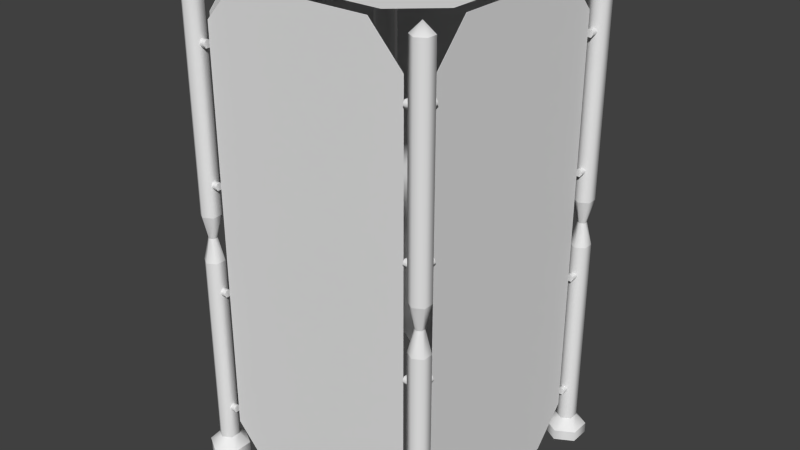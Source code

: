 # Source: barrier.blend  (saved by Blender 2.75.0; exported with 4.5.12 LTS)
import bpy
from mathutils import Matrix  # noqa: F401  (used for matrix-valued properties, if any)

bpy.ops.wm.read_factory_settings(use_empty=True)
scene = bpy.context.scene
scene.name = 'Scene'

# ---- collections
col_collection_1 = bpy.data.collections.new('Collection 1'); scene.collection.children.link(col_collection_1)

# ---- world
world_world = bpy.data.worlds.new('World'); scene.world = world_world
world_world.color = (0.05088, 0.05088, 0.05088)
world_world.use_sun_shadow = False
world_world.sun_shadow_jitter_overblur = 0.0
world_world.cycles.sampling_method = 'MANUAL'
world_world.cycles.sample_map_resolution = 256

# ---- meshes
me_cube_001 = bpy.data.meshes.new('Cube.001')
me_cube_001.from_pydata([(-0.4738, -0.4834, 1.767), (-0.4405, -0.4834, 1.767), (-0.4738, -0.4917, 1.752), (-0.4405, -0.4917, 1.752), (-0.4738, -0.5083, 1.752), (-0.4405, -0.5083, 1.752), (-0.4738, -0.5166, 1.767), (-0.4405, -0.5166, 1.767), (-0.4738, -0.5083, 1.781), (-0.4405, -0.5083, 1.781), (-0.4738, -0.4917, 1.781), (-0.4405, -0.4917, 1.781), (-0.5, -0.4578, 1.098), (-0.5, -0.4578, 1.991), (-0.4634, -0.4789, 1.098), (-0.4634, -0.4789, 1.991), (-0.4634, -0.5211, 1.098), (-0.4634, -0.5211, 1.991), (-0.5, -0.5422, 1.098), (-0.5, -0.5422, 1.991), (-0.5366, -0.5211, 1.098), (-0.5366, -0.5211, 1.991), (-0.5366, -0.4789, 1.098), (-0.5366, -0.4789, 1.991), (-0.5, -0.5, 2.033), (-0.5, -0.4812, 1.001), (-0.4837, -0.4906, 1.001), (-0.4837, -0.5094, 1.001), (-0.5163, -0.5094, 1.001), (-0.4738, -0.4834, 1.227), (-0.4405, -0.4834, 1.227), (-0.4738, -0.4917, 1.213), (-0.4405, -0.4917, 1.213), (-0.4738, -0.5083, 1.213), (-0.4405, -0.5083, 1.213), (-0.4738, -0.5166, 1.227), (-0.4405, -0.5166, 1.227), (-0.4738, -0.5083, 1.241), (-0.4405, -0.5083, 1.241), (-0.4738, -0.4917, 1.241), (-0.4405, -0.4917, 1.241), (-0.5166, -0.4738, 1.767), (-0.5166, -0.4405, 1.767), (-0.5083, -0.4738, 1.752), (-0.5083, -0.4405, 1.752), (-0.4917, -0.4738, 1.752), (-0.4917, -0.4405, 1.752), (-0.4834, -0.4738, 1.767), (-0.4834, -0.4405, 1.767), (-0.4917, -0.4738, 1.781), (-0.4917, -0.4405, 1.781), (-0.5083, -0.4738, 1.781), (-0.5083, -0.4405, 1.781), (-0.5166, -0.4738, 1.227), (-0.5166, -0.4405, 1.227), (-0.5083, -0.4738, 1.213), (-0.5083, -0.4405, 1.213), (-0.4917, -0.4738, 1.213), (-0.4917, -0.4405, 1.213), (-0.4834, -0.4738, 1.227), (-0.4834, -0.4405, 1.227), (-0.4917, -0.4738, 1.241), (-0.4917, -0.4405, 1.241), (-0.5083, -0.4738, 1.241), (-0.5083, -0.4405, 1.241), (0.4738, -0.4834, 1.767), (0.4405, -0.4834, 1.767), (0.4738, -0.4917, 1.752), (0.4405, -0.4917, 1.752), (0.4738, -0.5083, 1.752), (0.4405, -0.5083, 1.752), (0.4738, -0.5166, 1.767), (0.4405, -0.5166, 1.767), (0.4738, -0.5083, 1.781), (0.4405, -0.5083, 1.781), (0.4738, -0.4917, 1.781), (0.4405, -0.4917, 1.781), (0.5, -0.4578, 1.098), (0.5, -0.4578, 1.991), (0.4634, -0.4789, 1.098), (0.4634, -0.4789, 1.991), (0.4634, -0.5211, 1.098), (0.4634, -0.5211, 1.991), (0.5, -0.5422, 1.098), (0.5, -0.5422, 1.991), (0.5366, -0.5211, 1.098), (0.5366, -0.5211, 1.991), (0.5366, -0.4789, 1.098), (0.5366, -0.4789, 1.991), (0.5, -0.5, 2.033), (0.5, -0.4812, 1.001), (0.4837, -0.5094, 1.001), (0.4738, -0.4834, 1.227), (0.4405, -0.4834, 1.227), (0.4738, -0.4917, 1.213), (0.4405, -0.4917, 1.213), (0.4738, -0.5083, 1.213), (0.4405, -0.5083, 1.213), (0.4738, -0.5166, 1.227), (0.4405, -0.5166, 1.227), (0.4738, -0.5083, 1.241), (0.4405, -0.5083, 1.241), (0.4738, -0.4917, 1.241), (0.4405, -0.4917, 1.241), (0.5166, -0.4738, 1.767), (0.5166, -0.4405, 1.767), (0.5083, -0.4738, 1.752), (0.5083, -0.4405, 1.752), (0.4917, -0.4738, 1.752), (0.4917, -0.4405, 1.752), (0.4834, -0.4738, 1.767), (0.4834, -0.4405, 1.767), (0.4917, -0.4738, 1.781), (0.4917, -0.4405, 1.781), (0.5083, -0.4738, 1.781), (0.5083, -0.4405, 1.781), (0.5166, -0.4738, 1.227), (0.5166, -0.4405, 1.227), (0.5083, -0.4738, 1.213), (0.5083, -0.4405, 1.213), (0.4917, -0.4738, 1.213), (0.4917, -0.4405, 1.213), (0.4834, -0.4738, 1.227), (0.4834, -0.4405, 1.227), (0.4917, -0.4738, 1.241), (0.4917, -0.4405, 1.241), (0.5083, -0.4738, 1.241), (0.5083, -0.4405, 1.241), (-0.4738, 0.4834, 1.767), (-0.4405, 0.4834, 1.767), (-0.4738, 0.4917, 1.752), (-0.4405, 0.4917, 1.752), (-0.4738, 0.5083, 1.752), (-0.4405, 0.5083, 1.752), (-0.4738, 0.5166, 1.767), (-0.4405, 0.5166, 1.767), (-0.4738, 0.5083, 1.781), (-0.4405, 0.5083, 1.781), (-0.4738, 0.4917, 1.781), (-0.4405, 0.4917, 1.781), (-0.5, 0.4578, 1.098), (-0.5, 0.4578, 1.991), (-0.4634, 0.4789, 1.098), (-0.4634, 0.4789, 1.991), (-0.4634, 0.5211, 1.098), (-0.4634, 0.5211, 1.991), (-0.5, 0.5422, 1.098), (-0.5, 0.5422, 1.991), (-0.5366, 0.5211, 1.098), (-0.5366, 0.5211, 1.991), (-0.5366, 0.4789, 1.098), (-0.5366, 0.4789, 1.991), (-0.5, 0.5, 2.033), (-0.4837, 0.5094, 1.001), (-0.5163, 0.5094, 1.001), (-0.4738, 0.4834, 1.227), (-0.4405, 0.4834, 1.227), (-0.4738, 0.4917, 1.213), (-0.4405, 0.4917, 1.213), (-0.4738, 0.5083, 1.213), (-0.4405, 0.5083, 1.213), (-0.4738, 0.5166, 1.227), (-0.4405, 0.5166, 1.227), (-0.4738, 0.5083, 1.241), (-0.4405, 0.5083, 1.241), (-0.4738, 0.4917, 1.241), (-0.4405, 0.4917, 1.241), (-0.5166, 0.4738, 1.767), (-0.5166, 0.4405, 1.767), (-0.5083, 0.4738, 1.752), (-0.5083, 0.4405, 1.752), (-0.4917, 0.4738, 1.752), (-0.4917, 0.4405, 1.752), (-0.4834, 0.4738, 1.767), (-0.4834, 0.4405, 1.767), (-0.4917, 0.4738, 1.781), (-0.4917, 0.4405, 1.781), (-0.5083, 0.4738, 1.781), (-0.5083, 0.4405, 1.781), (-0.5166, 0.4738, 1.227), (-0.5166, 0.4405, 1.227), (-0.5083, 0.4738, 1.213), (-0.5083, 0.4405, 1.213), (-0.4917, 0.4738, 1.213), (-0.4917, 0.4405, 1.213), (-0.4834, 0.4738, 1.227), (-0.4834, 0.4405, 1.227), (-0.4917, 0.4738, 1.241), (-0.4917, 0.4405, 1.241), (-0.5083, 0.4738, 1.241), (-0.5083, 0.4405, 1.241), (0.4738, 0.4834, 1.767), (0.4405, 0.4834, 1.767), (0.4738, 0.4917, 1.752), (0.4405, 0.4917, 1.752), (0.4738, 0.5083, 1.752), (0.4405, 0.5083, 1.752), (0.4738, 0.5166, 1.767), (0.4405, 0.5166, 1.767), (0.4738, 0.5083, 1.781), (0.4405, 0.5083, 1.781), (0.4738, 0.4917, 1.781), (0.4405, 0.4917, 1.781), (0.5, 0.4578, 1.098), (0.5, 0.4578, 1.991), (0.4634, 0.4789, 1.098), (0.4634, 0.4789, 1.991), (0.4634, 0.5211, 1.098), (0.4634, 0.5211, 1.991), (0.5, 0.5422, 1.098), (0.5, 0.5422, 1.991), (0.5366, 0.5211, 1.098), (0.5366, 0.5211, 1.991), (0.5366, 0.4789, 1.098), (0.5366, 0.4789, 1.991), (0.5, 0.5, 2.033), (0.4837, 0.5094, 1.001), (0.4738, 0.4834, 1.227), (0.4405, 0.4834, 1.227), (0.4738, 0.4917, 1.213), (0.4405, 0.4917, 1.213), (0.4738, 0.5083, 1.213), (0.4405, 0.5083, 1.213), (0.4738, 0.5166, 1.227), (0.4405, 0.5166, 1.227), (0.4738, 0.5083, 1.241), (0.4405, 0.5083, 1.241), (0.4738, 0.4917, 1.241), (0.4405, 0.4917, 1.241), (0.5166, 0.4738, 1.767), (0.5166, 0.4405, 1.767), (0.5083, 0.4738, 1.752), (0.5083, 0.4405, 1.752), (0.4917, 0.4738, 1.752), (0.4917, 0.4405, 1.752), (0.4834, 0.4738, 1.767), (0.4834, 0.4405, 1.767), (0.4917, 0.4738, 1.781), (0.4917, 0.4405, 1.781), (0.5083, 0.4738, 1.781), (0.5083, 0.4405, 1.781), (0.5166, 0.4738, 1.227), (0.5166, 0.4405, 1.227), (0.5083, 0.4738, 1.213), (0.5083, 0.4405, 1.213), (0.4917, 0.4738, 1.213), (0.4917, 0.4405, 1.213), (0.4834, 0.4738, 1.227), (0.4834, 0.4405, 1.227), (0.4917, 0.4738, 1.241), (0.4917, 0.4405, 1.241), (0.5083, 0.4738, 1.241), (0.5083, 0.4405, 1.241), (-0.4738, -0.4834, 0.2355), (-0.4405, -0.4834, 0.2355), (-0.4738, -0.4917, 0.2499), (-0.4405, -0.4917, 0.2499), (-0.4738, -0.5083, 0.2499), (-0.4405, -0.5083, 0.2499), (-0.4738, -0.5166, 0.2355), (-0.4405, -0.5166, 0.2355), (-0.4738, -0.5083, 0.2211), (-0.4405, -0.5083, 0.2211), (-0.4738, -0.4917, 0.2211), (-0.4405, -0.4917, 0.2211), (-0.5, -0.4578, 0.9044), (-0.5, -0.4578, 0.09108), (-0.4634, -0.4789, 0.9044), (-0.4634, -0.4789, 0.09108), (-0.4634, -0.5211, 0.9044), (-0.4634, -0.5211, 0.09108), (-0.5, -0.5422, 0.9044), (-0.5, -0.5422, 0.09108), (-0.5366, -0.5211, 0.9044), (-0.5366, -0.5211, 0.09108), (-0.5366, -0.4789, 0.9044), (-0.5366, -0.4789, 0.09108), (-0.5, -0.5188, 1.001), (-0.5163, -0.4906, 1.001), (-0.4738, -0.4834, 0.7755), (-0.4405, -0.4834, 0.7755), (-0.4738, -0.4917, 0.7899), (-0.4405, -0.4917, 0.7899), (-0.4738, -0.5083, 0.7899), (-0.4405, -0.5083, 0.7899), (-0.4738, -0.5166, 0.7755), (-0.4405, -0.5166, 0.7755), (-0.4738, -0.5083, 0.7611), (-0.4405, -0.5083, 0.7611), (-0.4738, -0.4917, 0.7611), (-0.4405, -0.4917, 0.7611), (-0.5166, -0.4738, 0.2355), (-0.5166, -0.4405, 0.2355), (-0.5083, -0.4738, 0.2499), (-0.5083, -0.4405, 0.2499), (-0.4917, -0.4738, 0.2499), (-0.4917, -0.4405, 0.2499), (-0.4834, -0.4738, 0.2355), (-0.4834, -0.4405, 0.2355), (-0.4917, -0.4738, 0.2211), (-0.4917, -0.4405, 0.2211), (-0.5083, -0.4738, 0.2211), (-0.5083, -0.4405, 0.2211), (-0.5166, -0.4738, 0.7755), (-0.5166, -0.4405, 0.7755), (-0.5083, -0.4738, 0.7899), (-0.5083, -0.4405, 0.7899), (-0.4917, -0.4738, 0.7899), (-0.4917, -0.4405, 0.7899), (-0.4834, -0.4738, 0.7755), (-0.4834, -0.4405, 0.7755), (-0.4917, -0.4738, 0.7611), (-0.4917, -0.4405, 0.7611), (-0.5083, -0.4738, 0.7611), (-0.5083, -0.4405, 0.7611), (0.4738, -0.4834, 0.2355), (0.4405, -0.4834, 0.2355), (0.4738, -0.4917, 0.2499), (0.4405, -0.4917, 0.2499), (0.4738, -0.5083, 0.2499), (0.4405, -0.5083, 0.2499), (0.4738, -0.5166, 0.2355), (0.4405, -0.5166, 0.2355), (0.4738, -0.5083, 0.2211), (0.4405, -0.5083, 0.2211), (0.4738, -0.4917, 0.2211), (0.4405, -0.4917, 0.2211), (0.5, -0.4578, 0.9044), (0.5, -0.4578, 0.09108), (0.4634, -0.4789, 0.9044), (0.4634, -0.4789, 0.09108), (0.4634, -0.5211, 0.9044), (0.4634, -0.5211, 0.09108), (0.5, -0.5422, 0.9044), (0.5, -0.5422, 0.09108), (0.5366, -0.5211, 0.9044), (0.5366, -0.5211, 0.09108), (0.5366, -0.4789, 0.9044), (0.5366, -0.4789, 0.09108), (0.4837, -0.4906, 1.001), (0.5, -0.5188, 1.001), (0.5163, -0.5094, 1.001), (0.5163, -0.4906, 1.001), (0.4738, -0.4834, 0.7755), (0.4405, -0.4834, 0.7755), (0.4738, -0.4917, 0.7899), (0.4405, -0.4917, 0.7899), (0.4738, -0.5083, 0.7899), (0.4405, -0.5083, 0.7899), (0.4738, -0.5166, 0.7755), (0.4405, -0.5166, 0.7755), (0.4738, -0.5083, 0.7611), (0.4405, -0.5083, 0.7611), (0.4738, -0.4917, 0.7611), (0.4405, -0.4917, 0.7611), (0.5166, -0.4738, 0.2355), (0.5166, -0.4405, 0.2355), (0.5083, -0.4738, 0.2499), (0.5083, -0.4405, 0.2499), (0.4917, -0.4738, 0.2499), (0.4917, -0.4405, 0.2499), (0.4834, -0.4738, 0.2355), (0.4834, -0.4405, 0.2355), (0.4917, -0.4738, 0.2211), (0.4917, -0.4405, 0.2211), (0.5083, -0.4738, 0.2211), (0.5083, -0.4405, 0.2211), (0.5166, -0.4738, 0.7755), (0.5166, -0.4405, 0.7755), (0.5083, -0.4738, 0.7899), (0.5083, -0.4405, 0.7899), (0.4917, -0.4738, 0.7899), (0.4917, -0.4405, 0.7899), (0.4834, -0.4738, 0.7755), (0.4834, -0.4405, 0.7755), (0.4917, -0.4738, 0.7611), (0.4917, -0.4405, 0.7611), (0.5083, -0.4738, 0.7611), (0.5083, -0.4405, 0.7611), (-0.4738, 0.4834, 0.2355), (-0.4405, 0.4834, 0.2355), (-0.4738, 0.4917, 0.2499), (-0.4405, 0.4917, 0.2499), (-0.4738, 0.5083, 0.2499), (-0.4405, 0.5083, 0.2499), (-0.4738, 0.5166, 0.2355), (-0.4405, 0.5166, 0.2355), (-0.4738, 0.5083, 0.2211), (-0.4405, 0.5083, 0.2211), (-0.4738, 0.4917, 0.2211), (-0.4405, 0.4917, 0.2211), (-0.5, 0.4578, 0.9044), (-0.5, 0.4578, 0.09108), (-0.4634, 0.4789, 0.9044), (-0.4634, 0.4789, 0.09108), (-0.4634, 0.5211, 0.9044), (-0.4634, 0.5211, 0.09108), (-0.5, 0.5422, 0.9044), (-0.5, 0.5422, 0.09108), (-0.5366, 0.5211, 0.9044), (-0.5366, 0.5211, 0.09108), (-0.5366, 0.4789, 0.9044), (-0.5366, 0.4789, 0.09108), (-0.5, 0.4812, 1.001), (-0.4837, 0.4906, 1.001), (-0.5, 0.5188, 1.001), (-0.5163, 0.4906, 1.001), (-0.4738, 0.4834, 0.7755), (-0.4405, 0.4834, 0.7755), (-0.4738, 0.4917, 0.7899), (-0.4405, 0.4917, 0.7899), (-0.4738, 0.5083, 0.7899), (-0.4405, 0.5083, 0.7899), (-0.4738, 0.5166, 0.7755), (-0.4405, 0.5166, 0.7755), (-0.4738, 0.5083, 0.7611), (-0.4405, 0.5083, 0.7611), (-0.4738, 0.4917, 0.7611), (-0.4405, 0.4917, 0.7611), (-0.5166, 0.4738, 0.2355), (-0.5166, 0.4405, 0.2355), (-0.5083, 0.4738, 0.2499), (-0.5083, 0.4405, 0.2499), (-0.4917, 0.4738, 0.2499), (-0.4917, 0.4405, 0.2499), (-0.4834, 0.4738, 0.2355), (-0.4834, 0.4405, 0.2355), (-0.4917, 0.4738, 0.2211), (-0.4917, 0.4405, 0.2211), (-0.5083, 0.4738, 0.2211), (-0.5083, 0.4405, 0.2211), (-0.5166, 0.4738, 0.7755), (-0.5166, 0.4405, 0.7755), (-0.5083, 0.4738, 0.7899), (-0.5083, 0.4405, 0.7899), (-0.4917, 0.4738, 0.7899), (-0.4917, 0.4405, 0.7899), (-0.4834, 0.4738, 0.7755), (-0.4834, 0.4405, 0.7755), (-0.4917, 0.4738, 0.7611), (-0.4917, 0.4405, 0.7611), (-0.5083, 0.4738, 0.7611), (-0.5083, 0.4405, 0.7611), (0.4738, 0.4834, 0.2355), (0.4405, 0.4834, 0.2355), (0.4738, 0.4917, 0.2499), (0.4405, 0.4917, 0.2499), (0.4738, 0.5083, 0.2499), (0.4405, 0.5083, 0.2499), (0.4738, 0.5166, 0.2355), (0.4405, 0.5166, 0.2355), (0.4738, 0.5083, 0.2211), (0.4405, 0.5083, 0.2211), (0.4738, 0.4917, 0.2211), (0.4405, 0.4917, 0.2211), (0.5, 0.4578, 0.9044), (0.5, 0.4578, 0.09108), (0.4634, 0.4789, 0.9044), (0.4634, 0.4789, 0.09108), (0.4634, 0.5211, 0.9044), (0.4634, 0.5211, 0.09108), (0.5, 0.5422, 0.9044), (0.5, 0.5422, 0.09108), (0.5366, 0.5211, 0.9044), (0.5366, 0.5211, 0.09108), (0.5366, 0.4789, 0.9044), (0.5366, 0.4789, 0.09108), (0.5, 0.4812, 1.001), (0.4837, 0.4906, 1.001), (0.5, 0.5188, 1.001), (0.5163, 0.5094, 1.001), (0.5163, 0.4906, 1.001), (0.4738, 0.4834, 0.7755), (0.4405, 0.4834, 0.7755), (0.4738, 0.4917, 0.7899), (0.4405, 0.4917, 0.7899), (0.4738, 0.5083, 0.7899), (0.4405, 0.5083, 0.7899), (0.4738, 0.5166, 0.7755), (0.4405, 0.5166, 0.7755), (0.4738, 0.5083, 0.7611), (0.4405, 0.5083, 0.7611), (0.4738, 0.4917, 0.7611), (0.4405, 0.4917, 0.7611), (0.5166, 0.4738, 0.2355), (0.5166, 0.4405, 0.2355), (0.5083, 0.4738, 0.2499), (0.5083, 0.4405, 0.2499), (0.4917, 0.4738, 0.2499), (0.4917, 0.4405, 0.2499), (0.4834, 0.4738, 0.2355), (0.4834, 0.4405, 0.2355), (0.4917, 0.4738, 0.2211), (0.4917, 0.4405, 0.2211), (0.5083, 0.4738, 0.2211), (0.5083, 0.4405, 0.2211), (0.5166, 0.4738, 0.7755), (0.5166, 0.4405, 0.7755), (0.5083, 0.4738, 0.7899), (0.5083, 0.4405, 0.7899), (0.4917, 0.4738, 0.7899), (0.4917, 0.4405, 0.7899), (0.4834, 0.4738, 0.7755), (0.4834, 0.4405, 0.7755), (0.4917, 0.4738, 0.7611), (0.4917, 0.4405, 0.7611), (0.5083, 0.4738, 0.7611), (0.5083, 0.4405, 0.7611), (-0.5, -0.4155, 0.04799), (-0.4268, -0.4578, 0.04799), (-0.4268, -0.5422, 0.04799), (-0.5, -0.5845, 0.04799), (-0.5732, -0.5422, 0.04799), (-0.5732, -0.4578, 0.04799), (0.5, -0.4155, 0.04799), (0.4268, -0.4578, 0.04799), (0.4268, -0.5422, 0.04799), (0.5, -0.5845, 0.04799), (0.5732, -0.5422, 0.04799), (0.5732, -0.4578, 0.04799), (-0.5, 0.4155, 0.04799), (-0.4268, 0.4578, 0.04799), (-0.4268, 0.5422, 0.04799), (-0.5, 0.5845, 0.04799), (-0.5732, 0.5422, 0.04799), (-0.5732, 0.4578, 0.04799), (0.5, 0.4155, 0.04799), (0.4268, 0.4578, 0.04799), (0.4268, 0.5422, 0.04799), (0.5, 0.5845, 0.04799), (0.5732, 0.5422, 0.04799), (0.5732, 0.4578, 0.04799), (-0.5, -0.4155, 0.004253), (-0.4268, -0.4578, 0.004253), (-0.4268, -0.5422, 0.004253), (-0.5, -0.5845, 0.004253), (-0.5732, -0.5422, 0.004253), (-0.5732, -0.4578, 0.004253), (0.5, -0.4155, 0.004253), (0.4268, -0.4578, 0.004253), (0.4268, -0.5422, 0.004253), (0.5, -0.5845, 0.004253), (0.5732, -0.5422, 0.004253), (0.5732, -0.4578, 0.004253), (-0.5, 0.4155, 0.004253), (-0.4268, 0.4578, 0.004253), (-0.4268, 0.5422, 0.004253), (-0.5, 0.5845, 0.004253), (-0.5732, 0.5422, 0.004253), (-0.5732, 0.4578, 0.004253), (0.5, 0.4155, 0.004253), (0.4268, 0.4578, 0.004253), (0.4268, 0.5422, 0.004253), (0.5, 0.5845, 0.004253), (0.5732, 0.5422, 0.004253), (0.5732, 0.4578, 0.004253)], [], [(0, 1, 3, 2), (2, 3, 5, 4), (4, 5, 7, 6), (6, 7, 9, 8), (3, 1, 11, 9, 7, 5), (10, 11, 1, 0), (8, 9, 11, 10), (12, 13, 15, 14), (14, 15, 17, 16), (16, 17, 19, 18), (18, 19, 21, 20), (22, 23, 13, 12), (20, 21, 23, 22), (17, 15, 24), (23, 21, 24), (15, 13, 24), (19, 17, 24), (13, 23, 24), (21, 19, 24), (14, 16, 27, 26), (12, 14, 26, 25), (29, 30, 32, 31), (31, 32, 34, 33), (33, 34, 36, 35), (35, 36, 38, 37), (32, 30, 40, 38, 36, 34), (39, 40, 30, 29), (37, 38, 40, 39), (41, 42, 44, 43), (43, 44, 46, 45), (45, 46, 48, 47), (47, 48, 50, 49), (44, 42, 52, 50, 48, 46), (51, 52, 42, 41), (49, 50, 52, 51), (53, 54, 56, 55), (55, 56, 58, 57), (57, 58, 60, 59), (59, 60, 62, 61), (56, 54, 64, 62, 60, 58), (63, 64, 54, 53), (61, 62, 64, 63), (65, 67, 68, 66), (67, 69, 70, 68), (69, 71, 72, 70), (71, 73, 74, 72), (68, 70, 72, 74, 76, 66), (75, 65, 66, 76), (73, 75, 76, 74), (77, 79, 80, 78), (79, 81, 82, 80), (81, 83, 84, 82), (83, 85, 86, 84), (87, 77, 78, 88), (85, 87, 88, 86), (82, 89, 80), (88, 89, 86), (80, 89, 78), (84, 89, 82), (78, 89, 88), (86, 89, 84), (92, 94, 95, 93), (94, 96, 97, 95), (96, 98, 99, 97), (98, 100, 101, 99), (95, 97, 99, 101, 103, 93), (102, 92, 93, 103), (100, 102, 103, 101), (104, 106, 107, 105), (106, 108, 109, 107), (108, 110, 111, 109), (110, 112, 113, 111), (107, 109, 111, 113, 115, 105), (114, 104, 105, 115), (112, 114, 115, 113), (116, 118, 119, 117), (118, 120, 121, 119), (120, 122, 123, 121), (122, 124, 125, 123), (119, 121, 123, 125, 127, 117), (126, 116, 117, 127), (124, 126, 127, 125), (128, 130, 131, 129), (130, 132, 133, 131), (132, 134, 135, 133), (134, 136, 137, 135), (131, 133, 135, 137, 139, 129), (138, 128, 129, 139), (136, 138, 139, 137), (140, 142, 143, 141), (142, 144, 145, 143), (144, 146, 147, 145), (146, 148, 149, 147), (150, 140, 141, 151), (148, 150, 151, 149), (145, 152, 143), (151, 152, 149), (143, 152, 141), (147, 152, 145), (141, 152, 151), (149, 152, 147), (155, 157, 158, 156), (157, 159, 160, 158), (159, 161, 162, 160), (161, 163, 164, 162), (158, 160, 162, 164, 166, 156), (165, 155, 156, 166), (163, 165, 166, 164), (167, 169, 170, 168), (169, 171, 172, 170), (171, 173, 174, 172), (173, 175, 176, 174), (170, 172, 174, 176, 178, 168), (177, 167, 168, 178), (175, 177, 178, 176), (179, 181, 182, 180), (181, 183, 184, 182), (183, 185, 186, 184), (185, 187, 188, 186), (182, 184, 186, 188, 190, 180), (189, 179, 180, 190), (187, 189, 190, 188), (191, 192, 194, 193), (193, 194, 196, 195), (195, 196, 198, 197), (197, 198, 200, 199), (194, 192, 202, 200, 198, 196), (201, 202, 192, 191), (199, 200, 202, 201), (203, 204, 206, 205), (205, 206, 208, 207), (207, 208, 210, 209), (209, 210, 212, 211), (213, 214, 204, 203), (211, 212, 214, 213), (208, 206, 215), (214, 212, 215), (206, 204, 215), (210, 208, 215), (204, 214, 215), (212, 210, 215), (217, 218, 220, 219), (219, 220, 222, 221), (221, 222, 224, 223), (223, 224, 226, 225), (220, 218, 228, 226, 224, 222), (227, 228, 218, 217), (225, 226, 228, 227), (229, 230, 232, 231), (231, 232, 234, 233), (233, 234, 236, 235), (235, 236, 238, 237), (232, 230, 240, 238, 236, 234), (239, 240, 230, 229), (237, 238, 240, 239), (241, 242, 244, 243), (243, 244, 246, 245), (245, 246, 248, 247), (247, 248, 250, 249), (244, 242, 252, 250, 248, 246), (251, 252, 242, 241), (249, 250, 252, 251), (253, 255, 256, 254), (255, 257, 258, 256), (257, 259, 260, 258), (259, 261, 262, 260), (256, 258, 260, 262, 264, 254), (263, 253, 254, 264), (261, 263, 264, 262), (265, 267, 268, 266), (267, 269, 270, 268), (269, 271, 272, 270), (271, 273, 274, 272), (275, 265, 266, 276), (273, 275, 276, 274), (279, 281, 282, 280), (281, 283, 284, 282), (283, 285, 286, 284), (285, 287, 288, 286), (282, 284, 286, 288, 290, 280), (289, 279, 280, 290), (287, 289, 290, 288), (291, 293, 294, 292), (293, 295, 296, 294), (295, 297, 298, 296), (297, 299, 300, 298), (294, 296, 298, 300, 302, 292), (301, 291, 292, 302), (299, 301, 302, 300), (303, 305, 306, 304), (305, 307, 308, 306), (307, 309, 310, 308), (309, 311, 312, 310), (306, 308, 310, 312, 314, 304), (313, 303, 304, 314), (311, 313, 314, 312), (315, 316, 318, 317), (317, 318, 320, 319), (319, 320, 322, 321), (321, 322, 324, 323), (318, 316, 326, 324, 322, 320), (325, 326, 316, 315), (323, 324, 326, 325), (327, 328, 330, 329), (329, 330, 332, 331), (331, 332, 334, 333), (333, 334, 336, 335), (337, 338, 328, 327), (335, 336, 338, 337), (335, 337, 342, 341), (333, 335, 341, 340), (343, 344, 346, 345), (345, 346, 348, 347), (347, 348, 350, 349), (349, 350, 352, 351), (346, 344, 354, 352, 350, 348), (353, 354, 344, 343), (351, 352, 354, 353), (355, 356, 358, 357), (357, 358, 360, 359), (359, 360, 362, 361), (361, 362, 364, 363), (358, 356, 366, 364, 362, 360), (365, 366, 356, 355), (363, 364, 366, 365), (367, 368, 370, 369), (369, 370, 372, 371), (371, 372, 374, 373), (373, 374, 376, 375), (370, 368, 378, 376, 374, 372), (377, 378, 368, 367), (375, 376, 378, 377), (379, 380, 382, 381), (381, 382, 384, 383), (383, 384, 386, 385), (385, 386, 388, 387), (382, 380, 390, 388, 386, 384), (389, 390, 380, 379), (387, 388, 390, 389), (391, 392, 394, 393), (393, 394, 396, 395), (395, 396, 398, 397), (397, 398, 400, 399), (401, 402, 392, 391), (399, 400, 402, 401), (401, 391, 403, 406), (391, 393, 404, 403), (407, 408, 410, 409), (409, 410, 412, 411), (411, 412, 414, 413), (413, 414, 416, 415), (410, 408, 418, 416, 414, 412), (417, 418, 408, 407), (415, 416, 418, 417), (419, 420, 422, 421), (421, 422, 424, 423), (423, 424, 426, 425), (425, 426, 428, 427), (422, 420, 430, 428, 426, 424), (429, 430, 420, 419), (427, 428, 430, 429), (431, 432, 434, 433), (433, 434, 436, 435), (435, 436, 438, 437), (437, 438, 440, 439), (434, 432, 442, 440, 438, 436), (441, 442, 432, 431), (439, 440, 442, 441), (443, 445, 446, 444), (445, 447, 448, 446), (447, 449, 450, 448), (449, 451, 452, 450), (446, 448, 450, 452, 454, 444), (453, 443, 444, 454), (451, 453, 454, 452), (455, 457, 458, 456), (457, 459, 460, 458), (459, 461, 462, 460), (461, 463, 464, 462), (465, 455, 456, 466), (463, 465, 466, 464), (463, 470, 471, 465), (461, 469, 470, 463), (465, 471, 467, 455), (455, 467, 468, 457), (472, 474, 475, 473), (474, 476, 477, 475), (476, 478, 479, 477), (478, 480, 481, 479), (475, 477, 479, 481, 483, 473), (482, 472, 473, 483), (480, 482, 483, 481), (484, 486, 487, 485), (486, 488, 489, 487), (488, 490, 491, 489), (490, 492, 493, 491), (487, 489, 491, 493, 495, 485), (494, 484, 485, 495), (492, 494, 495, 493), (496, 498, 499, 497), (498, 500, 501, 499), (500, 502, 503, 501), (502, 504, 505, 503), (499, 501, 503, 505, 507, 497), (506, 496, 497, 507), (504, 506, 507, 505), (20, 22, 278, 28), (18, 20, 28, 277), (22, 12, 25, 278), (16, 18, 277, 27), (85, 341, 342, 87), (79, 339, 91, 81), (83, 340, 341, 85), (87, 342, 90, 77), (81, 91, 340, 83), (77, 90, 339, 79), (148, 154, 406, 150), (142, 404, 153, 144), (146, 405, 154, 148), (150, 406, 403, 140), (144, 153, 405, 146), (140, 403, 404, 142), (211, 213, 471, 470), (205, 207, 216, 468), (209, 211, 470, 469), (213, 203, 467, 471), (207, 209, 469, 216), (203, 205, 468, 467), (273, 28, 278, 275), (267, 26, 27, 269), (271, 277, 28, 273), (275, 278, 25, 265), (269, 27, 277, 271), (265, 25, 26, 267), (329, 331, 91, 339), (337, 327, 90, 342), (331, 333, 340, 91), (327, 329, 339, 90), (399, 401, 406, 154), (393, 395, 153, 404), (397, 399, 154, 405), (395, 397, 405, 153), (457, 468, 216, 459), (459, 216, 469, 461), (464, 466, 531, 530), (332, 330, 515, 516), (268, 270, 510, 509), (400, 398, 523, 524), (460, 462, 529, 528), (456, 458, 527, 526), (338, 336, 518, 519), (396, 394, 521, 522), (274, 276, 513, 512), (466, 456, 526, 531), (334, 332, 516, 517), (270, 272, 511, 510), (402, 400, 524, 525), (330, 328, 514, 515), (266, 268, 509, 508), (462, 464, 530, 529), (328, 338, 519, 514), (398, 396, 522, 523), (276, 266, 508, 513), (394, 392, 520, 521), (458, 460, 528, 527), (336, 334, 517, 518), (272, 274, 512, 511), (392, 402, 525, 520), (512, 513, 537, 536), (527, 528, 552, 551), (521, 520, 544, 545), (513, 508, 532, 537), (528, 529, 553, 552), (522, 521, 545, 546), (515, 514, 538, 539), (529, 530, 554, 553), (523, 522, 546, 547), (516, 515, 539, 540), (530, 531, 555, 554), (508, 509, 533, 532), (524, 523, 547, 548), (517, 516, 540, 541), (531, 526, 550, 555), (509, 510, 534, 533), (525, 524, 548, 549), (518, 517, 541, 542), (510, 511, 535, 534), (520, 525, 549, 544), (519, 518, 542, 543), (511, 512, 536, 535), (526, 527, 551, 550), (514, 519, 543, 538)])
me_cube_001.polygons.foreach_set('use_smooth', [True] * 392)
_k = set([(1, 3), (1, 11), (3, 5), (5, 7), (7, 9), (9, 11), (12, 14), (12, 22), (13, 15), (13, 23), (14, 16), (15, 17), (16, 18), (17, 19), (18, 20), (19, 21), (20, 22), (21, 23), (25, 26), (25, 278), (26, 27), (27, 277), (28, 277), (28, 278), (30, 32), (30, 40), (32, 34), (34, 36), (36, 38), (38, 40), (42, 44), (42, 52), (44, 46), (46, 48), (48, 50), (50, 52), (54, 56), (54, 64), (56, 58), (58, 60), (60, 62), (62, 64), (66, 68), (66, 76), (68, 70), (70, 72), (72, 74), (74, 76), (77, 79), (77, 87), (78, 80), (78, 88), (79, 81), (80, 82), (81, 83), (82, 84), (83, 85), (84, 86), (85, 87), (86, 88), (90, 339), (90, 342), (91, 339), (91, 340), (93, 95), (93, 103), (95, 97), (97, 99), (99, 101), (101, 103), (105, 107), (105, 115), (107, 109), (109, 111), (111, 113), (113, 115), (117, 119), (117, 127), (119, 121), (121, 123), (123, 125), (125, 127), (129, 131), (129, 139), (131, 133), (133, 135), (135, 137), (137, 139), (140, 142), (140, 150), (141, 143), (141, 151), (142, 144), (143, 145), (144, 146), (145, 147), (146, 148), (147, 149), (148, 150), (149, 151), (153, 404), (153, 405), (154, 405), (154, 406), (156, 158), (156, 166), (158, 160), (160, 162), (162, 164), (164, 166), (168, 170), (168, 178), (170, 172), (172, 174), (174, 176), (176, 178), (180, 182), (180, 190), (182, 184), (184, 186), (186, 188), (188, 190), (192, 194), (192, 202), (194, 196), (196, 198), (198, 200), (200, 202), (203, 205), (203, 213), (204, 206), (204, 214), (205, 207), (206, 208), (207, 209), (208, 210), (209, 211), (210, 212), (211, 213), (212, 214), (216, 468), (216, 469), (218, 220), (218, 228), (220, 222), (222, 224), (224, 226), (226, 228), (230, 232), (230, 240), (232, 234), (234, 236), (236, 238), (238, 240), (242, 244), (242, 252), (244, 246), (246, 248), (248, 250), (250, 252), (254, 256), (254, 264), (256, 258), (258, 260), (260, 262), (262, 264), (265, 267), (265, 275), (266, 268), (266, 276), (267, 269), (268, 270), (269, 271), (270, 272), (271, 273), (272, 274), (273, 275), (274, 276), (280, 282), (280, 290), (282, 284), (284, 286), (286, 288), (288, 290), (292, 294), (292, 302), (294, 296), (296, 298), (298, 300), (300, 302), (304, 306), (304, 314), (306, 308), (308, 310), (310, 312), (312, 314), (316, 318), (316, 326), (318, 320), (320, 322), (322, 324), (324, 326), (327, 329), (327, 337), (328, 330), (328, 338), (329, 331), (330, 332), (331, 333), (332, 334), (333, 335), (334, 336), (335, 337), (336, 338), (340, 341), (341, 342), (344, 346), (344, 354), (346, 348), (348, 350), (350, 352), (352, 354), (356, 358), (356, 366), (358, 360), (360, 362), (362, 364), (364, 366), (368, 370), (368, 378), (370, 372), (372, 374), (374, 376), (376, 378), (380, 382), (380, 390), (382, 384), (384, 386), (386, 388), (388, 390), (391, 393), (391, 401), (392, 394), (392, 402), (393, 395), (394, 396), (395, 397), (396, 398), (397, 399), (398, 400), (399, 401), (400, 402), (403, 404), (403, 406), (408, 410), (408, 418), (410, 412), (412, 414), (414, 416), (416, 418), (420, 422), (420, 430), (422, 424), (424, 426), (426, 428), (428, 430), (432, 434), (432, 442), (434, 436), (436, 438), (438, 440), (440, 442), (444, 446), (444, 454), (446, 448), (448, 450), (450, 452), (452, 454), (455, 457), (455, 465), (456, 458), (456, 466), (457, 459), (458, 460), (459, 461), (460, 462), (461, 463), (462, 464), (463, 465), (464, 466), (467, 468), (467, 471), (469, 470), (470, 471), (473, 475), (473, 483), (475, 477), (477, 479), (479, 481), (481, 483), (485, 487), (485, 495), (487, 489), (489, 491), (491, 493), (493, 495), (497, 499), (497, 507), (499, 501), (501, 503), (503, 505), (505, 507), (508, 509), (508, 513), (509, 510), (510, 511), (511, 512), (512, 513), (514, 515), (514, 519), (515, 516), (516, 517), (517, 518), (518, 519), (520, 521), (520, 525), (521, 522), (522, 523), (523, 524), (524, 525), (526, 527), (526, 531), (527, 528), (528, 529), (529, 530), (530, 531), (532, 533), (532, 537), (533, 534), (534, 535), (535, 536), (536, 537), (538, 539), (538, 543), (539, 540), (540, 541), (541, 542), (542, 543), (544, 545), (544, 549), (545, 546), (546, 547), (547, 548), (548, 549), (550, 551), (550, 555), (551, 552), (552, 553), (553, 554), (554, 555)])
me_cube_001.attributes.new('sharp_edge', 'BOOLEAN', 'EDGE').data.foreach_set('value', [ (min(e.vertices), max(e.vertices)) in _k for e in me_cube_001.edges])
_uv = me_cube_001.uv_layers.new(name='UVMap')
_uv.uv.foreach_set('vector', [0.9354, 0.9282, 0.9287, 0.9178, 0.9297, 0.9179, 0.9415, 0.9173, 0.9415, 0.9173, 0.9297, 0.9179, 0.9301, 0.9171, 0.9354, 0.9068, 0.9354, 0.9068, 0.9301, 0.9171, 0.9296, 0.9165, 0.9234, 0.9068, 0.9234, 0.9068, 0.9296, 0.9165, 0.9288, 0.9165, 0.9173, 0.9169, 0.9297, 0.9179, 0.9287, 0.9178, 0.9284, 0.9172, 0.9288, 0.9165, 0.9296, 0.9165, 0.9301, 0.9171, 0.9229, 0.9276, 0.9284, 0.9172, 0.9287, 0.9178, 0.9354, 0.9282, 0.9173, 0.9169, 0.9288, 0.9165, 0.9284, 0.9172, 0.9229, 0.9276, 0.9622, 0.274, 0.9607, 0.4242, 0.9684, 0.4312, 0.9706, 0.2725, 0.9225, 0.2725, 0.9259, 0.4318, 0.934, 0.4242, 0.9308, 0.2739, 0.9308, 0.2739, 0.934, 0.4242, 0.941, 0.4212, 0.9388, 0.2747, 0.9388, 0.2747, 0.941, 0.4212, 0.9474, 0.4204, 0.9466, 0.2749, 0.9543, 0.2747, 0.9538, 0.4212, 0.9607, 0.4242, 0.9622, 0.274, 0.9466, 0.2749, 0.9474, 0.4204, 0.9538, 0.4212, 0.9543, 0.2747, 0.934, 0.4242, 0.9259, 0.4318, 0.9475, 0.4364, 0.9538, 0.4212, 0.9474, 0.4204, 0.9475, 0.4364, 0.9684, 0.4312, 0.9607, 0.4242, 0.9475, 0.4364, 0.941, 0.4212, 0.934, 0.4242, 0.9475, 0.4364, 0.9607, 0.4242, 0.9538, 0.4212, 0.9475, 0.4364, 0.9474, 0.4204, 0.941, 0.4212, 0.9475, 0.4364, 0.9225, 0.2725, 0.9308, 0.2739, 0.9362, 0.2502, 0.9314, 0.2502, 0.9622, 0.274, 0.9706, 0.2725, 0.9624, 0.2506, 0.9573, 0.2506, 0.923, 0.7694, 0.9284, 0.759, 0.9287, 0.7596, 0.9354, 0.77, 0.9354, 0.77, 0.9287, 0.7596, 0.9297, 0.7597, 0.9415, 0.7589, 0.9415, 0.7589, 0.9297, 0.7597, 0.93, 0.7588, 0.9352, 0.7485, 0.9352, 0.7485, 0.93, 0.7588, 0.9296, 0.7581, 0.9234, 0.7485, 0.9287, 0.7596, 0.9284, 0.759, 0.9288, 0.7582, 0.9296, 0.7581, 0.93, 0.7588, 0.9297, 0.7597, 0.9173, 0.7588, 0.9288, 0.7582, 0.9284, 0.759, 0.923, 0.7694, 0.9234, 0.7485, 0.9296, 0.7581, 0.9288, 0.7582, 0.9173, 0.7588, 0.923, 0.8139, 0.9284, 0.8034, 0.9287, 0.804, 0.9354, 0.8144, 0.9354, 0.8144, 0.9287, 0.804, 0.9297, 0.8041, 0.9415, 0.8034, 0.9415, 0.8034, 0.9297, 0.8041, 0.93, 0.8033, 0.9352, 0.793, 0.9352, 0.793, 0.93, 0.8033, 0.9296, 0.8026, 0.9234, 0.793, 0.9287, 0.804, 0.9284, 0.8034, 0.9288, 0.8027, 0.9296, 0.8026, 0.93, 0.8033, 0.9297, 0.8041, 0.9173, 0.8032, 0.9288, 0.8027, 0.9284, 0.8034, 0.923, 0.8139, 0.9234, 0.793, 0.9296, 0.8026, 0.9288, 0.8027, 0.9173, 0.8032, 0.9915, 0.8256, 0.9797, 0.8262, 0.9801, 0.8254, 0.9853, 0.8152, 0.9853, 0.8152, 0.9801, 0.8254, 0.9796, 0.8248, 0.9734, 0.8152, 0.9734, 0.8152, 0.9796, 0.8248, 0.9788, 0.8249, 0.9673, 0.8255, 0.9673, 0.8255, 0.9788, 0.8249, 0.9784, 0.8256, 0.9729, 0.836, 0.9801, 0.8254, 0.9797, 0.8262, 0.9787, 0.8262, 0.9784, 0.8256, 0.9788, 0.8249, 0.9796, 0.8248, 0.9854, 0.8366, 0.9787, 0.8262, 0.9797, 0.8262, 0.9915, 0.8256, 0.9729, 0.836, 0.9784, 0.8256, 0.9787, 0.8262, 0.9854, 0.8366, 0.9683, 0.6722, 0.9792, 0.6782, 0.9683, 0.6836, 0.9676, 0.684, 0.9792, 0.6782, 0.9787, 0.6906, 0.9688, 0.6842, 0.9683, 0.6836, 0.9787, 0.6906, 0.968, 0.6965, 0.9688, 0.685, 0.9688, 0.6842, 0.968, 0.6965, 0.9579, 0.6905, 0.9681, 0.6853, 0.9688, 0.685, 0.9683, 0.6836, 0.9688, 0.6842, 0.9688, 0.685, 0.9681, 0.6853, 0.9675, 0.6848, 0.9676, 0.684, 0.9579, 0.6784, 0.9683, 0.6722, 0.9676, 0.684, 0.9675, 0.6848, 0.9579, 0.6905, 0.9579, 0.6784, 0.9675, 0.6848, 0.9681, 0.6853, 0.963, 0.2736, 0.9714, 0.272, 0.9711, 0.4307, 0.9633, 0.4238, 0.9233, 0.2726, 0.9316, 0.2739, 0.9367, 0.4241, 0.9286, 0.4318, 0.9316, 0.2739, 0.9396, 0.2746, 0.9436, 0.4211, 0.9367, 0.4241, 0.9396, 0.2746, 0.9474, 0.2747, 0.95, 0.4202, 0.9436, 0.4211, 0.9551, 0.2744, 0.963, 0.2736, 0.9633, 0.4238, 0.9564, 0.4209, 0.9474, 0.2747, 0.9551, 0.2744, 0.9564, 0.4209, 0.95, 0.4202, 0.9367, 0.4241, 0.9502, 0.4362, 0.9286, 0.4318, 0.9564, 0.4209, 0.9502, 0.4362, 0.95, 0.4202, 0.9711, 0.4307, 0.9502, 0.4362, 0.9633, 0.4238, 0.9436, 0.4211, 0.9502, 0.4362, 0.9367, 0.4241, 0.9633, 0.4238, 0.9502, 0.4362, 0.9564, 0.4209, 0.95, 0.4202, 0.9502, 0.4362, 0.9436, 0.4211, 0.9853, 0.77, 0.9735, 0.77, 0.9798, 0.7604, 0.9803, 0.7597, 0.9735, 0.77, 0.9673, 0.7596, 0.979, 0.7603, 0.9798, 0.7604, 0.9673, 0.7596, 0.9733, 0.7486, 0.9787, 0.7597, 0.979, 0.7603, 0.9733, 0.7486, 0.9857, 0.749, 0.9791, 0.7588, 0.9787, 0.7597, 0.9798, 0.7604, 0.979, 0.7603, 0.9787, 0.7597, 0.9791, 0.7588, 0.98, 0.7589, 0.9803, 0.7597, 0.9915, 0.7598, 0.9853, 0.77, 0.9803, 0.7597, 0.98, 0.7589, 0.9857, 0.749, 0.9915, 0.7598, 0.98, 0.7589, 0.9791, 0.7588, 0.9734, 0.7708, 0.9853, 0.7708, 0.979, 0.7804, 0.9785, 0.7811, 0.9853, 0.7708, 0.9915, 0.7812, 0.9797, 0.7805, 0.979, 0.7804, 0.9915, 0.7812, 0.9855, 0.7922, 0.9801, 0.7811, 0.9797, 0.7805, 0.9855, 0.7922, 0.973, 0.7918, 0.9796, 0.782, 0.9801, 0.7811, 0.979, 0.7804, 0.9797, 0.7805, 0.9801, 0.7811, 0.9796, 0.782, 0.9788, 0.7819, 0.9785, 0.7811, 0.9673, 0.7811, 0.9734, 0.7708, 0.9785, 0.7811, 0.9788, 0.7819, 0.973, 0.7918, 0.9673, 0.7811, 0.9788, 0.7819, 0.9796, 0.782, 0.9423, 0.7367, 0.9484, 0.7265, 0.9534, 0.7367, 0.9538, 0.7375, 0.9484, 0.7265, 0.9603, 0.7265, 0.9539, 0.7361, 0.9534, 0.7367, 0.9603, 0.7265, 0.9665, 0.7369, 0.9547, 0.7362, 0.9539, 0.7361, 0.9665, 0.7369, 0.9607, 0.7478, 0.9551, 0.7367, 0.9547, 0.7362, 0.9534, 0.7367, 0.9539, 0.7361, 0.9547, 0.7362, 0.9551, 0.7367, 0.9546, 0.7376, 0.9538, 0.7375, 0.948, 0.7474, 0.9423, 0.7367, 0.9538, 0.7375, 0.9546, 0.7376, 0.9607, 0.7478, 0.948, 0.7474, 0.9546, 0.7376, 0.9551, 0.7367, 0.9605, 0.8588, 0.948, 0.8584, 0.9546, 0.8486, 0.9551, 0.8478, 0.948, 0.8584, 0.9423, 0.8477, 0.9537, 0.8486, 0.9546, 0.8486, 0.9423, 0.8477, 0.9485, 0.8375, 0.9535, 0.8477, 0.9537, 0.8486, 0.9485, 0.8375, 0.9603, 0.8375, 0.954, 0.8471, 0.9535, 0.8477, 0.9546, 0.8486, 0.9537, 0.8486, 0.9535, 0.8477, 0.954, 0.8471, 0.9547, 0.8471, 0.9551, 0.8478, 0.9665, 0.8479, 0.9605, 0.8588, 0.9551, 0.8478, 0.9547, 0.8471, 0.9603, 0.8375, 0.9665, 0.8479, 0.9547, 0.8471, 0.954, 0.8471, 0.9629, 0.2736, 0.9713, 0.2721, 0.971, 0.4307, 0.9632, 0.4238, 0.9232, 0.2726, 0.9315, 0.274, 0.9366, 0.4241, 0.9285, 0.4318, 0.9315, 0.274, 0.9395, 0.2746, 0.9435, 0.4211, 0.9366, 0.4241, 0.9395, 0.2746, 0.9473, 0.2748, 0.9499, 0.4202, 0.9435, 0.4211, 0.955, 0.2744, 0.9629, 0.2736, 0.9632, 0.4238, 0.9563, 0.4209, 0.9473, 0.2748, 0.955, 0.2744, 0.9563, 0.4209, 0.9499, 0.4202, 0.9366, 0.4241, 0.9501, 0.4362, 0.9285, 0.4318, 0.9563, 0.4209, 0.9501, 0.4362, 0.9499, 0.4202, 0.971, 0.4307, 0.9501, 0.4362, 0.9632, 0.4238, 0.9435, 0.4211, 0.9501, 0.4362, 0.9366, 0.4241, 0.9632, 0.4238, 0.9501, 0.4362, 0.9563, 0.4209, 0.9499, 0.4202, 0.9501, 0.4362, 0.9435, 0.4211, 0.9282, 0.8838, 0.9173, 0.8779, 0.9282, 0.8725, 0.9289, 0.8721, 0.9173, 0.8779, 0.9178, 0.8653, 0.9275, 0.8719, 0.9282, 0.8725, 0.9178, 0.8653, 0.9287, 0.8596, 0.9279, 0.8709, 0.9275, 0.8719, 0.9287, 0.8596, 0.9387, 0.8656, 0.9286, 0.8707, 0.9279, 0.8709, 0.9282, 0.8725, 0.9275, 0.8719, 0.9279, 0.8709, 0.9286, 0.8707, 0.9291, 0.8713, 0.9289, 0.8721, 0.9387, 0.8776, 0.9282, 0.8838, 0.9289, 0.8721, 0.9291, 0.8713, 0.9387, 0.8656, 0.9387, 0.8776, 0.9291, 0.8713, 0.9286, 0.8707, 0.9173, 0.8484, 0.9232, 0.8374, 0.9286, 0.8483, 0.929, 0.8491, 0.9232, 0.8374, 0.9358, 0.8379, 0.9292, 0.8477, 0.9286, 0.8483, 0.9358, 0.8379, 0.9415, 0.8488, 0.9302, 0.848, 0.9292, 0.8477, 0.9415, 0.8488, 0.9355, 0.8588, 0.9304, 0.8487, 0.9302, 0.848, 0.9286, 0.8483, 0.9292, 0.8477, 0.9302, 0.848, 0.9304, 0.8487, 0.9298, 0.8492, 0.929, 0.8491, 0.9235, 0.8588, 0.9173, 0.8484, 0.929, 0.8491, 0.9298, 0.8492, 0.9355, 0.8588, 0.9235, 0.8588, 0.9298, 0.8492, 0.9304, 0.8487, 0.9173, 0.8956, 0.9232, 0.8846, 0.9286, 0.8955, 0.929, 0.8963, 0.9232, 0.8846, 0.9358, 0.8852, 0.9292, 0.8949, 0.9286, 0.8955, 0.9358, 0.8852, 0.9415, 0.896, 0.9302, 0.8953, 0.9292, 0.8949, 0.9415, 0.896, 0.9355, 0.9061, 0.9304, 0.8959, 0.9302, 0.8953, 0.9286, 0.8955, 0.9292, 0.8949, 0.9302, 0.8953, 0.9304, 0.8959, 0.9298, 0.8965, 0.929, 0.8963, 0.9235, 0.9061, 0.9173, 0.8956, 0.929, 0.8963, 0.9298, 0.8965, 0.9355, 0.9061, 0.9235, 0.9061, 0.9298, 0.8965, 0.9304, 0.8959, 0.9357, 0.7713, 0.9303, 0.7818, 0.93, 0.7811, 0.9233, 0.7707, 0.9233, 0.7707, 0.93, 0.7811, 0.929, 0.7811, 0.9173, 0.7818, 0.9173, 0.7818, 0.929, 0.7811, 0.9287, 0.7819, 0.9236, 0.7922, 0.9236, 0.7922, 0.9287, 0.7819, 0.9292, 0.7826, 0.9353, 0.7922, 0.93, 0.7811, 0.9303, 0.7818, 0.93, 0.7825, 0.9292, 0.7826, 0.9287, 0.7819, 0.929, 0.7811, 0.9415, 0.7819, 0.93, 0.7825, 0.9303, 0.7818, 0.9357, 0.7713, 0.9353, 0.7922, 0.9292, 0.7826, 0.93, 0.7825, 0.9415, 0.7819, 0.9625, 0.2738, 0.9616, 0.424, 0.9693, 0.431, 0.9708, 0.2723, 0.9228, 0.2725, 0.9268, 0.4317, 0.9349, 0.4241, 0.931, 0.2739, 0.931, 0.2739, 0.9349, 0.4241, 0.9419, 0.4211, 0.9391, 0.2746, 0.9391, 0.2746, 0.9419, 0.4211, 0.9483, 0.4203, 0.9468, 0.2748, 0.9546, 0.2746, 0.9547, 0.4211, 0.9616, 0.424, 0.9625, 0.2738, 0.9468, 0.2748, 0.9483, 0.4203, 0.9547, 0.4211, 0.9546, 0.2746, 0.9349, 0.4241, 0.9268, 0.4317, 0.9484, 0.4363, 0.9547, 0.4211, 0.9483, 0.4203, 0.9484, 0.4363, 0.9693, 0.431, 0.9616, 0.424, 0.9484, 0.4363, 0.9419, 0.4211, 0.9349, 0.4241, 0.9484, 0.4363, 0.9616, 0.424, 0.9547, 0.4211, 0.9484, 0.4363, 0.9483, 0.4203, 0.9419, 0.4211, 0.9484, 0.4363, 0.9423, 0.804, 0.9541, 0.8033, 0.9537, 0.8041, 0.9484, 0.8144, 0.9484, 0.8144, 0.9537, 0.8041, 0.9542, 0.8048, 0.9604, 0.8144, 0.9604, 0.8144, 0.9542, 0.8048, 0.955, 0.8047, 0.9665, 0.8041, 0.9665, 0.8041, 0.955, 0.8047, 0.9554, 0.804, 0.9609, 0.7935, 0.9537, 0.8041, 0.9541, 0.8033, 0.9551, 0.8033, 0.9554, 0.804, 0.955, 0.8047, 0.9542, 0.8048, 0.9484, 0.793, 0.9551, 0.8033, 0.9541, 0.8033, 0.9423, 0.804, 0.9609, 0.7935, 0.9554, 0.804, 0.9551, 0.8033, 0.9484, 0.793, 0.9456, 0.8624, 0.9523, 0.8728, 0.9513, 0.8728, 0.9395, 0.8734, 0.9395, 0.8734, 0.9513, 0.8728, 0.9509, 0.8736, 0.9456, 0.8838, 0.9456, 0.8838, 0.9509, 0.8736, 0.9514, 0.8742, 0.9576, 0.8838, 0.9576, 0.8838, 0.9514, 0.8742, 0.9522, 0.8742, 0.9638, 0.8738, 0.9513, 0.8728, 0.9523, 0.8728, 0.9526, 0.8735, 0.9522, 0.8742, 0.9514, 0.8742, 0.9509, 0.8736, 0.9581, 0.863, 0.9526, 0.8735, 0.9523, 0.8728, 0.9456, 0.8624, 0.9638, 0.8738, 0.9522, 0.8742, 0.9526, 0.8735, 0.9581, 0.863, 0.9383, 0.7419, 0.9278, 0.7365, 0.9286, 0.7361, 0.9388, 0.7295, 0.9388, 0.7295, 0.9286, 0.7361, 0.9282, 0.7353, 0.9278, 0.7236, 0.9278, 0.7236, 0.9282, 0.7353, 0.9275, 0.735, 0.9173, 0.7298, 0.9173, 0.7298, 0.9275, 0.735, 0.9269, 0.7354, 0.9173, 0.7416, 0.9286, 0.7361, 0.9278, 0.7365, 0.9271, 0.7362, 0.9269, 0.7354, 0.9275, 0.735, 0.9282, 0.7353, 0.9276, 0.7477, 0.9271, 0.7362, 0.9278, 0.7365, 0.9383, 0.7419, 0.9173, 0.7416, 0.9269, 0.7354, 0.9271, 0.7362, 0.9276, 0.7477, 0.9822, 0.6605, 0.9762, 0.6714, 0.9708, 0.6605, 0.9704, 0.6598, 0.9762, 0.6714, 0.9637, 0.6709, 0.9701, 0.661, 0.9708, 0.6605, 0.9637, 0.6709, 0.9579, 0.6602, 0.9694, 0.661, 0.9701, 0.661, 0.9579, 0.6602, 0.9639, 0.65, 0.969, 0.6603, 0.9694, 0.661, 0.9708, 0.6605, 0.9701, 0.661, 0.9694, 0.661, 0.969, 0.6603, 0.9696, 0.6597, 0.9704, 0.6598, 0.9759, 0.65, 0.9822, 0.6605, 0.9704, 0.6598, 0.9696, 0.6597, 0.9639, 0.65, 0.9759, 0.65, 0.9696, 0.6597, 0.969, 0.6603, 0.9634, 0.2273, 0.9714, 0.229, 0.9761, 0.05498, 0.9672, 0.05154, 0.9229, 0.2274, 0.9322, 0.2261, 0.9275, 0.05038, 0.9189, 0.0533, 0.9322, 0.2261, 0.9403, 0.2256, 0.937, 0.04893, 0.9275, 0.05038, 0.9403, 0.2256, 0.948, 0.2257, 0.947, 0.04857, 0.937, 0.04893, 0.9556, 0.2262, 0.9634, 0.2273, 0.9672, 0.05154, 0.9572, 0.04937, 0.948, 0.2257, 0.9556, 0.2262, 0.9572, 0.04937, 0.947, 0.04857, 0.9731, 0.9056, 0.9673, 0.895, 0.9788, 0.8958, 0.9797, 0.8958, 0.9673, 0.895, 0.9734, 0.8848, 0.9785, 0.895, 0.9788, 0.8958, 0.9734, 0.8848, 0.9853, 0.8848, 0.979, 0.8944, 0.9785, 0.895, 0.9853, 0.8848, 0.9916, 0.8949, 0.9798, 0.8944, 0.979, 0.8944, 0.9788, 0.8958, 0.9785, 0.895, 0.979, 0.8944, 0.9798, 0.8944, 0.9802, 0.895, 0.9797, 0.8958, 0.9857, 0.906, 0.9731, 0.9056, 0.9797, 0.8958, 0.9802, 0.895, 0.9916, 0.8949, 0.9857, 0.906, 0.9802, 0.895, 0.9798, 0.8944, 0.9731, 0.8585, 0.9673, 0.8478, 0.9788, 0.8486, 0.9797, 0.8487, 0.9673, 0.8478, 0.9734, 0.8376, 0.9785, 0.8478, 0.9788, 0.8486, 0.9734, 0.8376, 0.9853, 0.8376, 0.979, 0.8472, 0.9785, 0.8478, 0.9853, 0.8376, 0.9916, 0.8478, 0.9798, 0.8472, 0.979, 0.8472, 0.9788, 0.8486, 0.9785, 0.8478, 0.979, 0.8472, 0.9798, 0.8472, 0.9802, 0.8478, 0.9797, 0.8487, 0.9857, 0.8588, 0.9731, 0.8585, 0.9797, 0.8487, 0.9802, 0.8478, 0.9916, 0.8478, 0.9857, 0.8588, 0.9802, 0.8478, 0.9798, 0.8472, 0.9731, 0.7474, 0.9673, 0.7368, 0.9787, 0.7376, 0.9796, 0.7376, 0.9673, 0.7368, 0.9733, 0.7266, 0.9784, 0.7368, 0.9787, 0.7376, 0.9733, 0.7266, 0.9853, 0.7266, 0.979, 0.7362, 0.9784, 0.7368, 0.9853, 0.7266, 0.9915, 0.7368, 0.9798, 0.7362, 0.979, 0.7362, 0.9787, 0.7376, 0.9784, 0.7368, 0.979, 0.7362, 0.9798, 0.7362, 0.9801, 0.7368, 0.9796, 0.7376, 0.9856, 0.7478, 0.9731, 0.7474, 0.9796, 0.7376, 0.9801, 0.7368, 0.9915, 0.7368, 0.9856, 0.7478, 0.9801, 0.7368, 0.9798, 0.7362, 0.9645, 0.8734, 0.9763, 0.8728, 0.9759, 0.8736, 0.9707, 0.8838, 0.9707, 0.8838, 0.9759, 0.8736, 0.9764, 0.8742, 0.9826, 0.8838, 0.9826, 0.8838, 0.9764, 0.8742, 0.9772, 0.8741, 0.9887, 0.8735, 0.9887, 0.8735, 0.9772, 0.8741, 0.9776, 0.8734, 0.9831, 0.863, 0.9759, 0.8736, 0.9763, 0.8728, 0.9773, 0.8728, 0.9776, 0.8734, 0.9772, 0.8741, 0.9764, 0.8742, 0.9706, 0.8624, 0.9773, 0.8728, 0.9763, 0.8728, 0.9645, 0.8734, 0.9831, 0.863, 0.9776, 0.8734, 0.9773, 0.8728, 0.9706, 0.8624, 0.9636, 0.2269, 0.9659, 0.05069, 0.9743, 0.05384, 0.9717, 0.2285, 0.9231, 0.2275, 0.9171, 0.05363, 0.9262, 0.05046, 0.9324, 0.226, 0.9324, 0.226, 0.9262, 0.05046, 0.9363, 0.04865, 0.9405, 0.2255, 0.9405, 0.2255, 0.9363, 0.04865, 0.9465, 0.04823, 0.9483, 0.2255, 0.9559, 0.2259, 0.9565, 0.04895, 0.9659, 0.05069, 0.9636, 0.2269, 0.9483, 0.2255, 0.9465, 0.04823, 0.9565, 0.04895, 0.9559, 0.2259, 0.9483, 0.2255, 0.9559, 0.2259, 0.9525, 0.2502, 0.9472, 0.2502, 0.9405, 0.2255, 0.9483, 0.2255, 0.9472, 0.2502, 0.9419, 0.2502, 0.9423, 0.9178, 0.9541, 0.9172, 0.9537, 0.918, 0.9485, 0.9282, 0.9485, 0.9282, 0.9537, 0.918, 0.9542, 0.9186, 0.9604, 0.9282, 0.9604, 0.9282, 0.9542, 0.9186, 0.955, 0.9185, 0.9665, 0.9179, 0.9665, 0.9179, 0.955, 0.9185, 0.9554, 0.9178, 0.9609, 0.9074, 0.9537, 0.918, 0.9541, 0.9172, 0.9551, 0.9172, 0.9554, 0.9178, 0.955, 0.9185, 0.9542, 0.9186, 0.9484, 0.9068, 0.9551, 0.9172, 0.9541, 0.9172, 0.9423, 0.9178, 0.9609, 0.9074, 0.9554, 0.9178, 0.9551, 0.9172, 0.9484, 0.9068, 0.9665, 0.7589, 0.9547, 0.7596, 0.9551, 0.7588, 0.9603, 0.7485, 0.9603, 0.7485, 0.9551, 0.7588, 0.9546, 0.7581, 0.9484, 0.7485, 0.9484, 0.7485, 0.9546, 0.7581, 0.9538, 0.7583, 0.9423, 0.7588, 0.9423, 0.7588, 0.9538, 0.7583, 0.9534, 0.759, 0.9479, 0.7694, 0.9551, 0.7588, 0.9547, 0.7596, 0.9537, 0.7596, 0.9534, 0.759, 0.9538, 0.7583, 0.9546, 0.7581, 0.9604, 0.77, 0.9537, 0.7596, 0.9547, 0.7596, 0.9665, 0.7589, 0.9479, 0.7694, 0.9534, 0.759, 0.9537, 0.7596, 0.9604, 0.77, 0.9915, 0.8034, 0.9797, 0.804, 0.9801, 0.8032, 0.9853, 0.793, 0.9853, 0.793, 0.9801, 0.8032, 0.9796, 0.8026, 0.9734, 0.793, 0.9734, 0.793, 0.9796, 0.8026, 0.9788, 0.8027, 0.9673, 0.8033, 0.9673, 0.8033, 0.9788, 0.8027, 0.9784, 0.8034, 0.9729, 0.8138, 0.9801, 0.8032, 0.9797, 0.804, 0.9787, 0.804, 0.9784, 0.8034, 0.9788, 0.8027, 0.9796, 0.8026, 0.9854, 0.8144, 0.9787, 0.804, 0.9797, 0.804, 0.9915, 0.8034, 0.9729, 0.8138, 0.9784, 0.8034, 0.9787, 0.804, 0.9854, 0.8144, 0.9665, 0.7812, 0.9547, 0.7818, 0.9551, 0.781, 0.9603, 0.7708, 0.9603, 0.7708, 0.9551, 0.781, 0.9546, 0.7804, 0.9484, 0.7708, 0.9484, 0.7708, 0.9546, 0.7804, 0.9538, 0.7805, 0.9423, 0.7811, 0.9423, 0.7811, 0.9538, 0.7805, 0.9534, 0.7812, 0.9479, 0.7916, 0.9551, 0.781, 0.9547, 0.7818, 0.9537, 0.7818, 0.9534, 0.7812, 0.9538, 0.7805, 0.9546, 0.7804, 0.9604, 0.7922, 0.9537, 0.7818, 0.9547, 0.7818, 0.9665, 0.7812, 0.9479, 0.7916, 0.9534, 0.7812, 0.9537, 0.7818, 0.9604, 0.7922, 0.9635, 0.2269, 0.9658, 0.05072, 0.9742, 0.05387, 0.9716, 0.2286, 0.923, 0.2275, 0.917, 0.05365, 0.9261, 0.05048, 0.9323, 0.2261, 0.9323, 0.2261, 0.9261, 0.05048, 0.9362, 0.04868, 0.9404, 0.2255, 0.9404, 0.2255, 0.9362, 0.04868, 0.9464, 0.04826, 0.9482, 0.2255, 0.9558, 0.2259, 0.9564, 0.04898, 0.9658, 0.05072, 0.9635, 0.2269, 0.9482, 0.2255, 0.9464, 0.04826, 0.9564, 0.04898, 0.9558, 0.2259, 0.9558, 0.2259, 0.9635, 0.2269, 0.9577, 0.2503, 0.9524, 0.2503, 0.9635, 0.2269, 0.9716, 0.2286, 0.9628, 0.2502, 0.9577, 0.2503, 0.9665, 0.8256, 0.9547, 0.8262, 0.9551, 0.8254, 0.9603, 0.8152, 0.9603, 0.8152, 0.9551, 0.8254, 0.9546, 0.8248, 0.9484, 0.8152, 0.9484, 0.8152, 0.9546, 0.8248, 0.9538, 0.8249, 0.9423, 0.8255, 0.9423, 0.8255, 0.9538, 0.8249, 0.9534, 0.8256, 0.9479, 0.836, 0.9551, 0.8254, 0.9547, 0.8262, 0.9537, 0.8262, 0.9534, 0.8256, 0.9538, 0.8249, 0.9546, 0.8248, 0.9604, 0.8366, 0.9537, 0.8262, 0.9547, 0.8262, 0.9665, 0.8256, 0.9479, 0.836, 0.9534, 0.8256, 0.9537, 0.8262, 0.9604, 0.8366, 0.9611, 0.9681, 0.9603, 0.9567, 0.9612, 0.9569, 0.9717, 0.9622, 0.9717, 0.9622, 0.9612, 0.9569, 0.962, 0.9564, 0.9721, 0.9497, 0.9721, 0.9497, 0.962, 0.9564, 0.9619, 0.9555, 0.961, 0.9439, 0.961, 0.9439, 0.9619, 0.9555, 0.961, 0.9552, 0.9507, 0.95, 0.9612, 0.9569, 0.9603, 0.9567, 0.9602, 0.9557, 0.961, 0.9552, 0.9619, 0.9555, 0.962, 0.9564, 0.9507, 0.962, 0.9602, 0.9557, 0.9603, 0.9567, 0.9611, 0.9681, 0.9507, 0.95, 0.961, 0.9552, 0.9602, 0.9557, 0.9507, 0.962, 0.9357, 0.8157, 0.9303, 0.8262, 0.93, 0.8255, 0.9233, 0.8152, 0.9233, 0.8152, 0.93, 0.8255, 0.929, 0.8255, 0.9173, 0.8262, 0.9173, 0.8262, 0.929, 0.8255, 0.9287, 0.8263, 0.9236, 0.8366, 0.9236, 0.8366, 0.9287, 0.8263, 0.9292, 0.827, 0.9353, 0.8366, 0.93, 0.8255, 0.9303, 0.8262, 0.93, 0.8269, 0.9292, 0.827, 0.9287, 0.8263, 0.929, 0.8255, 0.9415, 0.8264, 0.93, 0.8269, 0.9303, 0.8262, 0.9357, 0.8157, 0.9353, 0.8366, 0.9292, 0.827, 0.93, 0.8269, 0.9415, 0.8264, 0.9483, 0.8846, 0.9608, 0.8851, 0.9541, 0.8948, 0.9537, 0.8957, 0.9608, 0.8851, 0.9665, 0.8958, 0.955, 0.8949, 0.9541, 0.8948, 0.9665, 0.8958, 0.9603, 0.906, 0.9553, 0.8957, 0.955, 0.8949, 0.9603, 0.906, 0.9485, 0.906, 0.9548, 0.8964, 0.9553, 0.8957, 0.9541, 0.8948, 0.955, 0.8949, 0.9553, 0.8957, 0.9548, 0.8964, 0.954, 0.8963, 0.9537, 0.8957, 0.9423, 0.8956, 0.9483, 0.8846, 0.9537, 0.8957, 0.954, 0.8963, 0.9485, 0.906, 0.9423, 0.8956, 0.954, 0.8963, 0.9548, 0.8964, 0.9634, 0.2271, 0.9715, 0.2288, 0.9754, 0.05474, 0.9665, 0.05134, 0.9229, 0.2274, 0.9322, 0.226, 0.9269, 0.05033, 0.9183, 0.05329, 0.9322, 0.226, 0.9403, 0.2255, 0.9363, 0.04885, 0.9269, 0.05033, 0.9403, 0.2255, 0.9481, 0.2256, 0.9463, 0.04845, 0.9363, 0.04885, 0.9557, 0.2261, 0.9634, 0.2271, 0.9665, 0.05134, 0.9565, 0.04921, 0.9481, 0.2256, 0.9557, 0.2261, 0.9565, 0.04921, 0.9463, 0.04845, 0.9481, 0.2256, 0.9468, 0.2503, 0.9521, 0.2504, 0.9557, 0.2261, 0.9403, 0.2255, 0.9415, 0.2502, 0.9468, 0.2503, 0.9481, 0.2256, 0.9557, 0.2261, 0.9521, 0.2504, 0.9575, 0.2504, 0.9634, 0.2271, 0.9634, 0.2271, 0.9575, 0.2504, 0.9626, 0.2504, 0.9715, 0.2288, 0.9579, 0.6388, 0.9638, 0.6279, 0.9692, 0.6388, 0.9696, 0.6395, 0.9638, 0.6279, 0.9763, 0.6284, 0.9699, 0.6383, 0.9692, 0.6388, 0.9763, 0.6284, 0.9822, 0.6391, 0.9706, 0.6383, 0.9699, 0.6383, 0.9822, 0.6391, 0.9761, 0.6493, 0.971, 0.639, 0.9706, 0.6383, 0.9692, 0.6388, 0.9699, 0.6383, 0.9706, 0.6383, 0.971, 0.639, 0.9704, 0.6396, 0.9696, 0.6395, 0.9641, 0.6493, 0.9579, 0.6388, 0.9696, 0.6395, 0.9704, 0.6396, 0.9761, 0.6493, 0.9641, 0.6493, 0.9704, 0.6396, 0.971, 0.639, 0.9858, 0.9074, 0.9916, 0.918, 0.9801, 0.9172, 0.9792, 0.9172, 0.9916, 0.918, 0.9855, 0.9282, 0.9804, 0.918, 0.9801, 0.9172, 0.9855, 0.9282, 0.9735, 0.9282, 0.9799, 0.9186, 0.9804, 0.918, 0.9735, 0.9282, 0.9673, 0.9181, 0.9791, 0.9186, 0.9799, 0.9186, 0.9801, 0.9172, 0.9804, 0.918, 0.9799, 0.9186, 0.9791, 0.9186, 0.9787, 0.918, 0.9792, 0.9172, 0.9732, 0.907, 0.9858, 0.9074, 0.9792, 0.9172, 0.9787, 0.918, 0.9673, 0.9181, 0.9732, 0.907, 0.9787, 0.918, 0.9791, 0.9186, 0.9683, 0.6973, 0.9792, 0.7032, 0.9683, 0.7086, 0.9676, 0.7091, 0.9792, 0.7032, 0.9787, 0.7157, 0.9688, 0.7093, 0.9683, 0.7086, 0.9787, 0.7157, 0.968, 0.7216, 0.9688, 0.7101, 0.9688, 0.7093, 0.968, 0.7216, 0.9579, 0.7156, 0.9681, 0.7104, 0.9688, 0.7101, 0.9683, 0.7086, 0.9688, 0.7093, 0.9688, 0.7101, 0.9681, 0.7104, 0.9675, 0.7099, 0.9676, 0.7091, 0.9579, 0.7035, 0.9683, 0.6973, 0.9676, 0.7091, 0.9675, 0.7099, 0.9579, 0.7156, 0.9579, 0.7035, 0.9675, 0.7099, 0.9681, 0.7104, 0.9466, 0.2749, 0.9543, 0.2747, 0.952, 0.2505, 0.9466, 0.2504, 0.9388, 0.2747, 0.9466, 0.2749, 0.9466, 0.2504, 0.9413, 0.2503, 0.9543, 0.2747, 0.9622, 0.274, 0.9573, 0.2506, 0.952, 0.2505, 0.9308, 0.2739, 0.9388, 0.2747, 0.9413, 0.2503, 0.9362, 0.2502, 0.9474, 0.2747, 0.9472, 0.2502, 0.9525, 0.2502, 0.9551, 0.2744, 0.9233, 0.2726, 0.9319, 0.2502, 0.9367, 0.2502, 0.9316, 0.2739, 0.9396, 0.2746, 0.9419, 0.2502, 0.9472, 0.2502, 0.9474, 0.2747, 0.9551, 0.2744, 0.9525, 0.2502, 0.9578, 0.2502, 0.963, 0.2736, 0.9316, 0.2739, 0.9367, 0.2502, 0.9419, 0.2502, 0.9396, 0.2746, 0.963, 0.2736, 0.9578, 0.2502, 0.9629, 0.2502, 0.9714, 0.272, 0.9473, 0.2748, 0.9471, 0.2502, 0.9524, 0.2503, 0.955, 0.2744, 0.9232, 0.2726, 0.9318, 0.2502, 0.9366, 0.2502, 0.9315, 0.274, 0.9395, 0.2746, 0.9418, 0.2502, 0.9471, 0.2502, 0.9473, 0.2748, 0.955, 0.2744, 0.9524, 0.2503, 0.9577, 0.2503, 0.9629, 0.2736, 0.9315, 0.274, 0.9366, 0.2502, 0.9418, 0.2502, 0.9395, 0.2746, 0.9629, 0.2736, 0.9577, 0.2503, 0.9628, 0.2502, 0.9713, 0.2721, 0.9468, 0.2748, 0.9546, 0.2746, 0.9521, 0.2504, 0.9468, 0.2503, 0.9228, 0.2725, 0.931, 0.2739, 0.9364, 0.2502, 0.9315, 0.2501, 0.9391, 0.2746, 0.9468, 0.2748, 0.9468, 0.2503, 0.9415, 0.2502, 0.9546, 0.2746, 0.9625, 0.2738, 0.9575, 0.2504, 0.9521, 0.2504, 0.931, 0.2739, 0.9391, 0.2746, 0.9415, 0.2502, 0.9364, 0.2502, 0.9625, 0.2738, 0.9708, 0.2723, 0.9626, 0.2504, 0.9575, 0.2504, 0.948, 0.2257, 0.9466, 0.2504, 0.952, 0.2505, 0.9556, 0.2262, 0.9229, 0.2274, 0.9314, 0.2502, 0.9362, 0.2502, 0.9322, 0.2261, 0.9403, 0.2256, 0.9413, 0.2503, 0.9466, 0.2504, 0.948, 0.2257, 0.9556, 0.2262, 0.952, 0.2505, 0.9573, 0.2506, 0.9634, 0.2273, 0.9322, 0.2261, 0.9362, 0.2502, 0.9413, 0.2503, 0.9403, 0.2256, 0.9634, 0.2273, 0.9573, 0.2506, 0.9624, 0.2506, 0.9714, 0.229, 0.9231, 0.2275, 0.9324, 0.226, 0.9367, 0.2502, 0.9319, 0.2502, 0.9559, 0.2259, 0.9636, 0.2269, 0.9578, 0.2502, 0.9525, 0.2502, 0.9324, 0.226, 0.9405, 0.2255, 0.9419, 0.2502, 0.9367, 0.2502, 0.9636, 0.2269, 0.9717, 0.2285, 0.9629, 0.2502, 0.9578, 0.2502, 0.9482, 0.2255, 0.9558, 0.2259, 0.9524, 0.2503, 0.9471, 0.2502, 0.923, 0.2275, 0.9323, 0.2261, 0.9366, 0.2502, 0.9318, 0.2502, 0.9404, 0.2255, 0.9482, 0.2255, 0.9471, 0.2502, 0.9418, 0.2502, 0.9323, 0.2261, 0.9404, 0.2255, 0.9418, 0.2502, 0.9366, 0.2502, 0.9229, 0.2274, 0.9315, 0.2501, 0.9364, 0.2502, 0.9322, 0.226, 0.9322, 0.226, 0.9364, 0.2502, 0.9415, 0.2502, 0.9403, 0.2255, 0.9463, 0.04845, 0.9565, 0.04921, 0.9571, 0.03661, 0.9449, 0.03629, 0.9262, 0.05046, 0.9171, 0.05363, 0.9085, 0.04371, 0.9234, 0.03797, 0.9189, 0.0533, 0.9275, 0.05038, 0.923, 0.04108, 0.912, 0.0472, 0.9464, 0.04826, 0.9362, 0.04868, 0.936, 0.03605, 0.9482, 0.03615, 0.9269, 0.05033, 0.9363, 0.04885, 0.9333, 0.03772, 0.9223, 0.04106, 0.9665, 0.05134, 0.9754, 0.05474, 0.9844, 0.0452, 0.9698, 0.03899, 0.9565, 0.04895, 0.9465, 0.04823, 0.9483, 0.03612, 0.9599, 0.03793, 0.9261, 0.05048, 0.917, 0.05365, 0.9084, 0.04374, 0.9233, 0.038, 0.947, 0.04857, 0.9572, 0.04937, 0.9578, 0.03677, 0.9456, 0.0364, 0.9565, 0.04921, 0.9665, 0.05134, 0.9698, 0.03899, 0.9571, 0.03661, 0.9363, 0.04865, 0.9262, 0.05046, 0.9234, 0.03797, 0.9362, 0.03603, 0.9275, 0.05038, 0.937, 0.04893, 0.934, 0.03778, 0.923, 0.04108, 0.9564, 0.04898, 0.9464, 0.04826, 0.9482, 0.03615, 0.9598, 0.03796, 0.9743, 0.05384, 0.9659, 0.05069, 0.9707, 0.0416, 0.9814, 0.048, 0.9672, 0.05154, 0.9761, 0.05498, 0.985, 0.04547, 0.9704, 0.0392, 0.9363, 0.04885, 0.9463, 0.04845, 0.9449, 0.03629, 0.9333, 0.03772, 0.9659, 0.05069, 0.9565, 0.04895, 0.9599, 0.03793, 0.9707, 0.0416, 0.9362, 0.04868, 0.9261, 0.05048, 0.9233, 0.038, 0.936, 0.03605, 0.9572, 0.04937, 0.9672, 0.05154, 0.9704, 0.0392, 0.9578, 0.03677, 0.9742, 0.05387, 0.9658, 0.05072, 0.9706, 0.04162, 0.9813, 0.04803, 0.9183, 0.05329, 0.9269, 0.05033, 0.9223, 0.04106, 0.9113, 0.04722, 0.9465, 0.04823, 0.9363, 0.04865, 0.9362, 0.03603, 0.9483, 0.03612, 0.937, 0.04893, 0.947, 0.04857, 0.9456, 0.0364, 0.934, 0.03778, 0.9658, 0.05072, 0.9564, 0.04898, 0.9598, 0.03796, 0.9706, 0.04162, 0.9456, 0.0364, 0.9578, 0.03677, 0.9587, 0.02983, 0.9455, 0.02971, 0.9113, 0.04722, 0.9223, 0.04106, 0.92, 0.03477, 0.9079, 0.04069, 0.9813, 0.04803, 0.9706, 0.04162, 0.9731, 0.03545, 0.9849, 0.04168, 0.9578, 0.03677, 0.9704, 0.0392, 0.9727, 0.03225, 0.9587, 0.02983, 0.9223, 0.04106, 0.9333, 0.03772, 0.9322, 0.03127, 0.92, 0.03477, 0.9233, 0.038, 0.9084, 0.04374, 0.9059, 0.03578, 0.9213, 0.03095, 0.9814, 0.048, 0.9707, 0.0416, 0.9732, 0.03543, 0.985, 0.04165, 0.9333, 0.03772, 0.9449, 0.03629, 0.9448, 0.0296, 0.9322, 0.03127, 0.936, 0.03605, 0.9233, 0.038, 0.9213, 0.03095, 0.9353, 0.02908, 0.9234, 0.03797, 0.9085, 0.04371, 0.906, 0.03576, 0.9214, 0.03092, 0.9449, 0.03629, 0.9571, 0.03661, 0.958, 0.02967, 0.9448, 0.0296, 0.9704, 0.0392, 0.985, 0.04547, 0.9878, 0.03766, 0.9727, 0.03225, 0.9482, 0.03615, 0.936, 0.03605, 0.9353, 0.02908, 0.9486, 0.02948, 0.9362, 0.03603, 0.9234, 0.03797, 0.9214, 0.03092, 0.9354, 0.02905, 0.9571, 0.03661, 0.9698, 0.03899, 0.972, 0.03203, 0.958, 0.02967, 0.912, 0.0472, 0.923, 0.04108, 0.9207, 0.03478, 0.9085, 0.04065, 0.9598, 0.03796, 0.9482, 0.03615, 0.9486, 0.02948, 0.9611, 0.03157, 0.9483, 0.03612, 0.9362, 0.03603, 0.9354, 0.02905, 0.9487, 0.02945, 0.923, 0.04108, 0.934, 0.03778, 0.9329, 0.03133, 0.9207, 0.03478, 0.9706, 0.04162, 0.9598, 0.03796, 0.9611, 0.03157, 0.9731, 0.03545, 0.9599, 0.03793, 0.9483, 0.03612, 0.9487, 0.02945, 0.9612, 0.03155, 0.934, 0.03778, 0.9456, 0.0364, 0.9455, 0.02971, 0.9329, 0.03133, 0.9698, 0.03899, 0.9844, 0.0452, 0.9871, 0.03738, 0.972, 0.03203, 0.9707, 0.0416, 0.9599, 0.03793, 0.9612, 0.03155, 0.9732, 0.03543])
me_cube_001.use_remesh_preserve_volume = False
me_cube_001.use_remesh_preserve_attributes = False
me_cube_001.use_mirror_vertex_groups = False
me_cube_001.update()
me_cube_000 = bpy.data.meshes.new('Cube.000')
me_cube_000.from_pydata([(-0.2895, -0.5, 2.006), (-0.4296, -0.5, 1.855), (0.2895, -0.5, 2.006), (0.4296, -0.5, 1.855), (-0.2895, -0.5, 0.02813), (-0.4296, -0.5, 0.1789), (0.2895, -0.5, 0.02813), (0.4296, -0.5, 0.1789), (0.4296, -0.5, 1.017), (-0.4296, -0.5, 1.017), (-0.2895, -0.4982, 2.006), (-0.4296, -0.4982, 1.855), (0.2895, -0.4982, 2.006), (0.4296, -0.4982, 1.855), (-0.2895, -0.4982, 0.02813), (-0.4296, -0.4982, 0.1789), (0.2895, -0.4982, 0.02813), (0.4296, -0.4982, 0.1789), (0.4296, -0.4982, 1.017), (-0.4296, -0.4982, 1.017), (0.5, -0.2895, 2.006), (0.5, -0.4296, 1.855), (0.5, 0.2895, 2.006), (0.5, 0.4296, 1.855), (0.5, -0.2895, 0.02813), (0.5, -0.4296, 0.1789), (0.5, 0.2895, 0.02813), (0.5, 0.4296, 0.1789), (0.5, 0.4296, 1.017), (0.5, -0.4296, 1.017), (0.4982, -0.2895, 2.006), (0.4982, -0.4296, 1.855), (0.4982, 0.2895, 2.006), (0.4982, 0.4296, 1.855), (0.4982, -0.2895, 0.02813), (0.4982, -0.4296, 0.1789), (0.4982, 0.2895, 0.02813), (0.4982, 0.4296, 0.1789), (0.4982, 0.4296, 1.017), (0.4982, -0.4296, 1.017), (0.2895, 0.5, 2.006), (0.4296, 0.5, 1.855), (-0.2895, 0.5, 2.006), (-0.4296, 0.5, 1.855), (0.2895, 0.5, 0.02813), (0.4296, 0.5, 0.1789), (-0.2895, 0.5, 0.02813), (-0.4296, 0.5, 0.1789), (-0.4296, 0.5, 1.017), (0.4296, 0.5, 1.017), (0.2895, 0.4982, 2.006), (0.4296, 0.4982, 1.855), (-0.2895, 0.4982, 2.006), (-0.4296, 0.4982, 1.855), (0.2895, 0.4982, 0.02813), (0.4296, 0.4982, 0.1789), (-0.2895, 0.4982, 0.02813), (-0.4296, 0.4982, 0.1789), (-0.4296, 0.4982, 1.017), (0.4296, 0.4982, 1.017), (-0.5, 0.2895, 2.006), (-0.5, 0.4296, 1.855), (-0.5, -0.2895, 2.006), (-0.5, -0.4296, 1.855), (-0.5, 0.2895, 0.02813), (-0.5, 0.4296, 0.1789), (-0.5, -0.2895, 0.02813), (-0.5, -0.4296, 0.1789), (-0.5, -0.4296, 1.017), (-0.5, 0.4296, 1.017), (-0.4982, 0.2895, 2.006), (-0.4982, 0.4296, 1.855), (-0.4982, -0.2895, 2.006), (-0.4982, -0.4296, 1.855), (-0.4982, 0.2895, 0.02813), (-0.4982, 0.4296, 0.1789), (-0.4982, -0.2895, 0.02813), (-0.4982, -0.4296, 0.1789), (-0.4982, -0.4296, 1.017), (-0.4982, 0.4296, 1.017), (0.3286, -0.482, 2.028), (0.4875, -0.3384, 2.028), (-0.3286, -0.482, 2.028), (-0.4875, -0.3384, 2.028), (-0.4875, 0.0, 2.028), (0.4875, 0.0, 2.028), (0.3286, 0.482, 2.028), (0.4875, 0.3384, 2.028), (-0.3286, 0.482, 2.028), (-0.4875, 0.3384, 2.028)], [], [(4, 6, 7, 8, 9, 5), (0, 1, 9, 8, 3, 2), (14, 15, 19, 18, 17, 16), (10, 12, 13, 18, 19, 11), (24, 26, 27, 28, 29, 25), (20, 21, 29, 28, 23, 22), (34, 35, 39, 38, 37, 36), (30, 32, 33, 38, 39, 31), (44, 46, 47, 48, 49, 45), (40, 41, 49, 48, 43, 42), (54, 55, 59, 58, 57, 56), (50, 52, 53, 58, 59, 51), (64, 66, 67, 68, 69, 65), (60, 61, 69, 68, 63, 62), (74, 75, 79, 78, 77, 76), (70, 72, 73, 78, 79, 71), (80, 81, 85, 84, 83, 82), (86, 88, 89, 84, 85, 87)])
_uv = me_cube_000.uv_layers.new(name='UVMap')
_uv.uv.foreach_set('vector', [0.7163, 0.9779, 0.1512, 0.9779, 0.01451, 0.8308, 0.01451, 0.01291, 0.8531, 0.01291, 0.8531, 0.8308, 0.7163, 0.9779, 0.8531, 0.8308, 0.8531, 0.01291, 0.01451, 0.01291, 0.01451, 0.8308, 0.1512, 0.9779, 0.7163, 0.9779, 0.8531, 0.8308, 0.8531, 0.01291, 0.01451, 0.01291, 0.01451, 0.8308, 0.1512, 0.9779, 0.7163, 0.9779, 0.1512, 0.9779, 0.01451, 0.8308, 0.01451, 0.01291, 0.8531, 0.01291, 0.8531, 0.8308, 0.7163, 0.9779, 0.1512, 0.9779, 0.01451, 0.8308, 0.01451, 0.01291, 0.8531, 0.01291, 0.8531, 0.8308, 0.7163, 0.9779, 0.8531, 0.8308, 0.8531, 0.01291, 0.01451, 0.01291, 0.01451, 0.8308, 0.1512, 0.9779, 0.7163, 0.9779, 0.8531, 0.8308, 0.8531, 0.01291, 0.01451, 0.01291, 0.01451, 0.8308, 0.1512, 0.9779, 0.7163, 0.9779, 0.1512, 0.9779, 0.01451, 0.8308, 0.01451, 0.01291, 0.8531, 0.01291, 0.8531, 0.8308, 0.7163, 0.9779, 0.1512, 0.9779, 0.01451, 0.8308, 0.01451, 0.01291, 0.8531, 0.01291, 0.8531, 0.8308, 0.7163, 0.9779, 0.8531, 0.8308, 0.8531, 0.01291, 0.01451, 0.01291, 0.01451, 0.8308, 0.1512, 0.9779, 0.7163, 0.9779, 0.8531, 0.8308, 0.8531, 0.01291, 0.01451, 0.01291, 0.01451, 0.8308, 0.1512, 0.9779, 0.7163, 0.9779, 0.1512, 0.9779, 0.01451, 0.8308, 0.01451, 0.01291, 0.8531, 0.01291, 0.8531, 0.8308, 0.7163, 0.9779, 0.1512, 0.9779, 0.01451, 0.8308, 0.01451, 0.01291, 0.8531, 0.01291, 0.8531, 0.8308, 0.7163, 0.9779, 0.8531, 0.8308, 0.8531, 0.01291, 0.01451, 0.01291, 0.01451, 0.8308, 0.1512, 0.9779, 0.7163, 0.9779, 0.8531, 0.8308, 0.8531, 0.01291, 0.01451, 0.01291, 0.01451, 0.8308, 0.1512, 0.9779, 0.7163, 0.9779, 0.1512, 0.9779, 0.01451, 0.8308, 0.01451, 0.01291, 0.8531, 0.01291, 0.8531, 0.8308, 0.7163, 0.9779, 0.8531, 0.8308, 0.8531, 0.01291, 0.01451, 0.01291, 0.01451, 0.8308, 0.1512, 0.9779, 0.7163, 0.9779, 0.1512, 0.9779, 0.01451, 0.8308, 0.01451, 0.01291, 0.8531, 0.01291, 0.8531, 0.8308])
me_cube_000.use_remesh_preserve_volume = False
me_cube_000.use_remesh_preserve_attributes = False
me_cube_000.use_mirror_vertex_groups = False
me_cube_000.update()

# ---- objects
ob_barrera = bpy.data.objects.new('Barrera', me_cube_001)
ob_paneles = bpy.data.objects.new('Paneles', me_cube_000)

# ---- transforms, parenting, visibility, modifiers, constraints
ob_barrera.location = (0.0, 0.0, 0.0)
ob_barrera.lineart.crease_threshold = 0.0
_m = ob_barrera.modifiers.new('EdgeSplit', 'EDGE_SPLIT')
_m.split_angle = 3.142
ob_paneles.parent = ob_barrera
ob_paneles.location = (0.0, 0.0, 0.0)
ob_paneles.lineart.crease_threshold = 0.0
_m = ob_paneles.modifiers.new('EdgeSplit', 'EDGE_SPLIT')
_m.split_angle = 3.142

# ---- collection membership
col_collection_1.objects.link(ob_barrera)
col_collection_1.objects.link(ob_paneles)

# ---- scene / render settings (as saved in the file)
scene.frame_start = 1; scene.frame_end = 250; scene.frame_set(1)
scene.render.engine = 'BLENDER_EEVEE_NEXT'
scene.render.resolution_percentage = 50
scene.render.dither_intensity = 0.0
scene.cycles.use_denoising = False
scene.cycles.samples = 10
scene.cycles.sampling_pattern = 'TABULATED_SOBOL'
scene.cycles.light_sampling_threshold = 0.0
scene.cycles.use_adaptive_sampling = False
scene.cycles.use_light_tree = False
scene.cycles.blur_glossy = 0.0
scene.cycles.pixel_filter_type = 'GAUSSIAN'
scene.cycles.sample_clamp_indirect = 0.0
scene.view_settings.view_transform = 'Standard'
bpy.context.view_layer.update()

# ---- added for rendering (the .blend has no active camera and no usable light): camera, sun
cam_auto = bpy.data.cameras.new('AutoCamera')
cam_auto.lens = 50.0
cam_auto.sensor_width = 36.0
cam_auto.clip_end = 1000.0
ob_auto_camera = bpy.data.objects.new('AutoCamera', cam_auto)
scene.collection.objects.link(ob_auto_camera)
ob_auto_camera.location = (2.41205, -2.89446, 2.94827)
ob_auto_camera.rotation_euler = (1.09748, -7.21219e-08, 0.694738)
scene.camera = ob_auto_camera
light_auto_sun = bpy.data.lights.new('AutoSun', 'SUN')
light_auto_sun.energy = 3.0
light_auto_sun.angle = 0.0523599
ob_auto_sun = bpy.data.objects.new('AutoSun', light_auto_sun)
scene.collection.objects.link(ob_auto_sun)
ob_auto_sun.rotation_euler = (0.872665, 0.174533, 0.523599)
bpy.context.view_layer.update()

